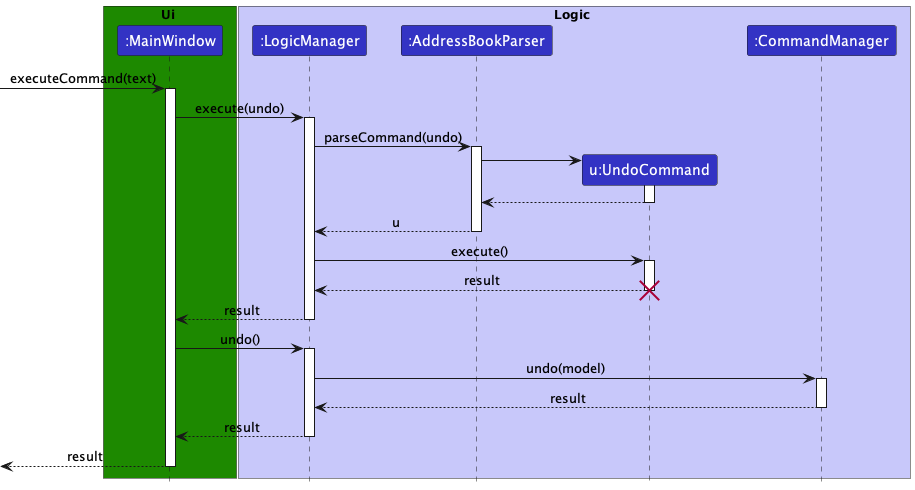

The diagram above was rendered by PlantUML. Its source (embedded in the PNG):
@startuml
!include style.puml

box Ui UI_COLOR
participant ":MainWindow" as MainWindow LOGIC_COLOR
end box

box Logic LOGIC_COLOR_T1
participant ":LogicManager" as LogicManager LOGIC_COLOR
participant ":AddressBookParser" as AddressBookParser LOGIC_COLOR
participant "u:UndoCommand" as UndoCommand LOGIC_COLOR
participant ":CommandManager" as CommandManager LOGIC_COLOR
end box

[-> MainWindow : executeCommand(text)
activate MainWindow

MainWindow -> LogicManager : execute(undo)
activate LogicManager

LogicManager -> AddressBookParser : parseCommand(undo)
activate AddressBookParser

create UndoCommand
AddressBookParser -> UndoCommand
activate UndoCommand

UndoCommand --> AddressBookParser
deactivate UndoCommand

AddressBookParser --> LogicManager : u
deactivate AddressBookParser

LogicManager -> UndoCommand : execute()
activate UndoCommand

UndoCommand --> LogicManager : result
deactivate UndoCommand
destroy UndoCommand

LogicManager --> MainWindow : result
deactivate LogicManager

MainWindow -> LogicManager : undo()
activate LogicManager

LogicManager -> CommandManager : undo(model)
activate CommandManager

CommandManager --> LogicManager :result
deactivate CommandManager

LogicManager --> MainWindow :result
deactivate LogicManager

MainWindow -->[ : result
deactivate MainWindow
@enduml